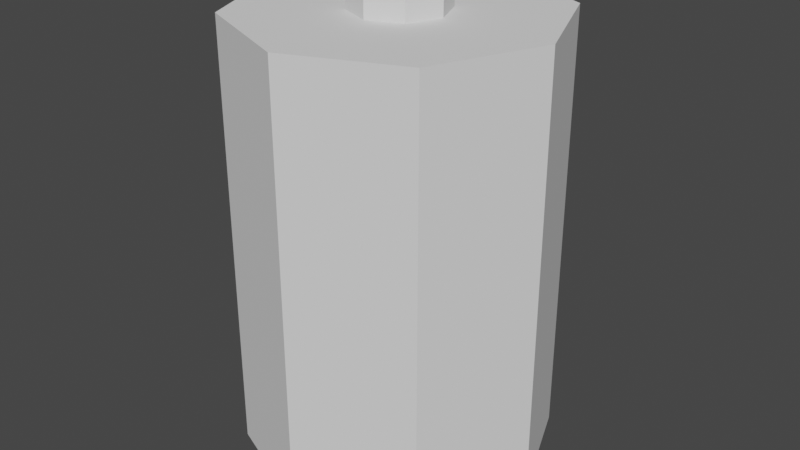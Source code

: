 # Source: Battery_Mesh.blend  (saved by Blender 2.82.7; exported with 4.5.12 LTS)
import bpy
from mathutils import Matrix  # noqa: F401  (used for matrix-valued properties, if any)

bpy.ops.wm.read_factory_settings(use_empty=True)
scene = bpy.context.scene
scene.name = 'Scene'

# ---- collections
col_collection = bpy.data.collections.new('Collection'); scene.collection.children.link(col_collection)

# ---- world
world_world = bpy.data.worlds.new('World'); scene.world = world_world
world_world.use_nodes = True; world_world.node_tree.nodes.clear()
_N = world_world.node_tree.nodes; _L = world_world.node_tree.links
n0 = _N.new('ShaderNodeOutputWorld'); n0.name = 'World Output'; n0.location = (300, 300)
n1 = _N.new('ShaderNodeBackground'); n1.name = 'Background'; n1.location = (10, 300)
n1.inputs[0].default_value = (0.05088, 0.05088, 0.05088, 1.0)
_L.new(n1.outputs[0], n0.inputs[0])
n0.is_active_output = True
world_world.color = (0.05088, 0.05088, 0.05088)
world_world.use_sun_shadow = False
world_world.sun_shadow_jitter_overblur = 0.0

# ---- meshes
me_cylinder = bpy.data.meshes.new('Cylinder')
me_cylinder.from_pydata([(1.602, 1.6, 0.003314), (1.602, 1.6, 4.518), (2.734, 1.131, 0.003314), (2.734, 1.131, 4.518), (3.202, -1.152e-07, 0.003314), (3.202, -1.152e-07, 4.518), (2.734, -1.131, 0.003314), (2.734, -1.131, 4.518), (1.602, -1.6, 0.003314), (1.602, -1.6, 4.518), (0.4708, -1.131, 0.003314), (0.4708, -1.131, 4.518), (0.002175, -2.614e-08, 0.003314), (0.002175, -2.614e-08, 4.518), (0.4708, 1.131, 0.003314), (0.4708, 1.131, 4.518), (1.942, 0.3394, 4.518), (1.602, 0.48, 4.518), (2.082, -2.412e-08, 4.518), (1.942, -0.3394, 4.518), (1.602, -0.48, 4.518), (1.263, -0.3394, 4.518), (1.122, 2.588e-09, 4.518), (1.263, 0.3394, 4.518), (1.942, 0.3394, 4.768), (1.602, 0.48, 4.768), (2.082, -2.412e-08, 4.768), (1.942, -0.3394, 4.768), (1.602, -0.48, 4.768), (1.263, -0.3394, 4.768), (1.122, 2.588e-09, 4.768), (1.263, 0.3394, 4.768)], [], [(0, 1, 3, 2), (2, 3, 5, 4), (4, 5, 7, 6), (6, 7, 9, 8), (8, 9, 11, 10), (10, 11, 13, 12), (15, 13, 22, 23), (12, 13, 15, 14), (14, 15, 1, 0), (0, 2, 4, 6, 8, 10, 12, 14), (17, 23, 31, 25), (5, 3, 16, 18), (11, 9, 20, 21), (1, 15, 23, 17), (3, 1, 17, 16), (7, 5, 18, 19), (13, 11, 21, 22), (9, 7, 19, 20), (24, 25, 31, 30, 29, 28, 27, 26), (22, 21, 29, 30), (20, 19, 27, 28), (18, 16, 24, 26), (23, 22, 30, 31), (21, 20, 28, 29), (19, 18, 26, 27), (16, 17, 25, 24)])
_uv = me_cylinder.uv_layers.new(name='UVMap')
_uv.uv.foreach_set('vector', [0.8516, 0.5781, 0.8516, 0.03125, 0.9844, 0.03125, 0.9844, 0.5781, 0.3516, 0.03125, 0.3516, 0.5781, 0.2578, 0.5781, 0.2578, 0.03125, 0.2578, 0.03125, 0.2578, 0.5781, 0.1172, 0.5781, 0.1172, 0.03125, 0.1172, 0.03125, 0.1172, 0.5781, 0.01562, 0.5781, 0.01562, 0.03125, 0.7188, 0.03125, 0.7188, 0.5781, 0.625, 0.5781, 0.625, 0.03125, 0.625, 0.03125, 0.625, 0.5781, 0.4844, 0.5781, 0.4844, 0.03125, 0.3516, 0.7266, 0.3516, 0.875, 0.2344, 0.8281, 0.2344, 0.7812, 0.4844, 0.03125, 0.4844, 0.5781, 0.3828, 0.5781, 0.3828, 0.03125, 0.75, 0.5781, 0.75, 0.03125, 0.8516, 0.03125, 0.8516, 0.5781, 0.3828, 0.7266, 0.4844, 0.625, 0.625, 0.625, 0.7188, 0.7266, 0.7188, 0.875, 0.625, 0.9844, 0.4844, 0.9844, 0.3828, 0.875, 0.8281, 0.7734, 0.8281, 0.8047, 0.8047, 0.8047, 0.8047, 0.7734, 0.01562, 0.7266, 0.1172, 0.625, 0.1641, 0.75, 0.1328, 0.7812, 0.2578, 0.9844, 0.1172, 0.9844, 0.1641, 0.8594, 0.2031, 0.8594, 0.2578, 0.625, 0.3516, 0.7266, 0.2344, 0.7812, 0.2031, 0.75, 0.1172, 0.625, 0.2578, 0.625, 0.2031, 0.75, 0.1641, 0.75, 0.01562, 0.875, 0.01562, 0.7266, 0.1328, 0.7812, 0.1328, 0.8281, 0.3516, 0.875, 0.2578, 0.9844, 0.2031, 0.8594, 0.2344, 0.8281, 0.1172, 0.9844, 0.01562, 0.875, 0.1328, 0.8281, 0.1641, 0.8594, 0.7734, 0.6094, 0.8125, 0.6094, 0.8438, 0.6406, 0.8438, 0.6875, 0.8125, 0.7188, 0.7734, 0.7188, 0.7422, 0.6875, 0.7422, 0.6406, 0.7656, 0.7578, 0.7656, 0.8047, 0.7422, 0.8047, 0.7422, 0.7578, 0.7969, 0.7266, 0.7969, 0.7578, 0.7734, 0.7578, 0.7734, 0.7266, 0.7969, 0.8047, 0.7969, 0.8359, 0.7734, 0.8359, 0.7734, 0.8047, 0.7656, 0.7266, 0.7656, 0.7578, 0.7422, 0.7578, 0.7422, 0.7266, 0.7656, 0.8047, 0.7656, 0.8359, 0.7422, 0.8359, 0.7422, 0.8047, 0.7969, 0.7578, 0.7969, 0.8047, 0.7734, 0.8047, 0.7734, 0.7578, 0.8281, 0.7266, 0.8281, 0.7734, 0.8047, 0.7734, 0.8047, 0.7266])
me_cylinder.use_remesh_fix_poles = True
me_cylinder.use_remesh_preserve_attributes = False
me_cylinder.use_mirror_vertex_groups = False
me_cylinder.update()

# ---- objects
ob_cylinder = bpy.data.objects.new('Cylinder', me_cylinder)

# ---- transforms, parenting, visibility, modifiers, constraints
ob_cylinder.location = (0.0, 0.0, 0.0)
ob_cylinder.scale = (0.1454, 0.1454, 0.1454)
ob_cylinder.lineart.crease_threshold = 0.0

# ---- collection membership
col_collection.objects.link(ob_cylinder)

# ---- scene / render settings (as saved in the file)
scene.frame_start = 1; scene.frame_end = 250; scene.frame_set(1)
scene.render.engine = 'BLENDER_EEVEE_NEXT'
scene.cycles.use_denoising = False
scene.cycles.samples = 128
scene.cycles.sampling_pattern = 'TABULATED_SOBOL'
scene.cycles.use_adaptive_sampling = False
scene.cycles.use_light_tree = False
scene.view_settings.view_transform = 'Filmic'
scene.unit_settings.scale_length = 20.0
bpy.context.view_layer.update()

# ---- added for rendering (the .blend has no active camera and no usable light): camera, sun
cam_auto = bpy.data.cameras.new('AutoCamera')
cam_auto.lens = 50.0
cam_auto.sensor_width = 36.0
cam_auto.clip_end = 1000.0
ob_auto_camera = bpy.data.objects.new('AutoCamera', cam_auto)
scene.collection.objects.link(ob_auto_camera)
ob_auto_camera.location = (1.11723, -1.06106, 1.05431)
ob_auto_camera.rotation_euler = (1.09748, -7.21219e-08, 0.694738)
scene.camera = ob_auto_camera
light_auto_sun = bpy.data.lights.new('AutoSun', 'SUN')
light_auto_sun.energy = 3.0
light_auto_sun.angle = 0.0523599
ob_auto_sun = bpy.data.objects.new('AutoSun', light_auto_sun)
scene.collection.objects.link(ob_auto_sun)
ob_auto_sun.rotation_euler = (0.872665, 0.174533, 0.523599)
bpy.context.view_layer.update()
